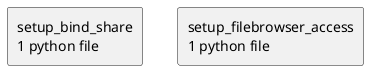

The diagram above was rendered by PlantUML. Its source (embedded in the PNG):
@startuml packages_snowbridge
set namespaceSeparator none
top to bottom direction
skinparam componentStyle rectangle
rectangle "setup_bind_share\n1 python file" as setup_bind_share
rectangle "setup_filebrowser_access\n1 python file" as setup_filebrowser_access
@enduml